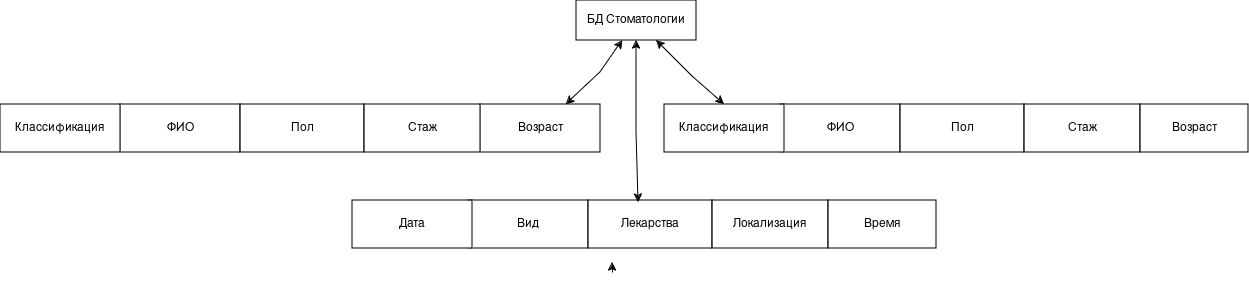

The diagram above was exported from draw.io. Its source (the exported page's mxGraphModel, read from the mxfile embedded in the PNG):
<mxGraphModel dx="2465" dy="822" grid="1" gridSize="4" guides="1" tooltips="1" connect="1" arrows="1" fold="1" page="1" pageScale="1" pageWidth="827" pageHeight="1169" math="0" shadow="0">
  <root>
    <mxCell id="0" />
    <mxCell id="1" parent="0" />
    <mxCell id="EEaISXZ2VQLPRAfeqgzK-6" edge="1" parent="1" style="edgeStyle=orthogonalEdgeStyle;rounded=0;orthogonalLoop=1;jettySize=auto;html=1;exitX=1;exitY=1;exitDx=0;exitDy=0;entryX=1;entryY=0.75;entryDx=0;entryDy=0;">
      <mxGeometry relative="1" as="geometry">
        <mxPoint x="440" y="280" as="sourcePoint" />
        <mxPoint x="440" y="270" as="targetPoint" />
      </mxGeometry>
    </mxCell>
    <mxCell id="EEaISXZ2VQLPRAfeqgzK-7" parent="1" style="whiteSpace=wrap;html=1;" value="БД Стоматологии" vertex="1">
      <mxGeometry height="40" width="120" x="404" y="8" as="geometry" />
    </mxCell>
    <mxCell id="EEaISXZ2VQLPRAfeqgzK-8" parent="1" style="whiteSpace=wrap;html=1;" value="Возраст" vertex="1">
      <mxGeometry height="48" width="120" x="308" y="112" as="geometry" />
    </mxCell>
    <mxCell id="EEaISXZ2VQLPRAfeqgzK-10" parent="1" style="whiteSpace=wrap;html=1;" value="ФИО" vertex="1">
      <mxGeometry height="48" width="120" x="-52" y="112" as="geometry" />
    </mxCell>
    <mxCell id="EEaISXZ2VQLPRAfeqgzK-11" parent="1" style="whiteSpace=wrap;html=1;" value="Пол" vertex="1">
      <mxGeometry height="48" width="124" x="68" y="112" as="geometry" />
    </mxCell>
    <mxCell id="EEaISXZ2VQLPRAfeqgzK-12" parent="1" style="whiteSpace=wrap;html=1;" value="Стаж" vertex="1">
      <mxGeometry height="48" width="116" x="192" y="112" as="geometry" />
    </mxCell>
    <mxCell id="EEaISXZ2VQLPRAfeqgzK-13" parent="1" style="whiteSpace=wrap;html=1;" value="Классификация" vertex="1">
      <mxGeometry height="48" width="120" x="-172" y="112" as="geometry" />
    </mxCell>
    <mxCell id="EEaISXZ2VQLPRAfeqgzK-14" parent="1" style="whiteSpace=wrap;html=1;" value="ФИО" vertex="1">
      <mxGeometry height="48" width="120" x="608" y="112" as="geometry" />
    </mxCell>
    <mxCell id="EEaISXZ2VQLPRAfeqgzK-15" parent="1" style="whiteSpace=wrap;html=1;" value="Пол" vertex="1">
      <mxGeometry height="48" width="124" x="728" y="112" as="geometry" />
    </mxCell>
    <mxCell id="EEaISXZ2VQLPRAfeqgzK-16" parent="1" style="whiteSpace=wrap;html=1;" value="Стаж" vertex="1">
      <mxGeometry height="48" width="116" x="852" y="112" as="geometry" />
    </mxCell>
    <mxCell id="EEaISXZ2VQLPRAfeqgzK-17" parent="1" style="whiteSpace=wrap;html=1;" value="Классификация" vertex="1">
      <mxGeometry height="48" width="120" x="492" y="112" as="geometry" />
    </mxCell>
    <mxCell id="EEaISXZ2VQLPRAfeqgzK-19" parent="1" style="whiteSpace=wrap;html=1;" value="Возраст" vertex="1">
      <mxGeometry height="48" width="108" x="968" y="112" as="geometry" />
    </mxCell>
    <mxCell id="EEaISXZ2VQLPRAfeqgzK-21" edge="1" parent="1" source="EEaISXZ2VQLPRAfeqgzK-8" style="endArrow=classic;startArrow=classic;html=1;rounded=0;" target="EEaISXZ2VQLPRAfeqgzK-7" value="">
      <mxGeometry height="50" relative="1" width="50" as="geometry">
        <Array as="points">
          <mxPoint x="428" y="80" />
        </Array>
        <mxPoint x="500" y="270" as="sourcePoint" />
        <mxPoint x="550" y="220" as="targetPoint" />
      </mxGeometry>
    </mxCell>
    <mxCell id="EEaISXZ2VQLPRAfeqgzK-22" edge="1" parent="1" source="EEaISXZ2VQLPRAfeqgzK-17" style="endArrow=classic;startArrow=classic;html=1;rounded=0;exitX=0.5;exitY=0;exitDx=0;exitDy=0;" target="EEaISXZ2VQLPRAfeqgzK-7" value="">
      <mxGeometry height="50" relative="1" width="50" as="geometry">
        <Array as="points">
          <mxPoint x="520" y="84" />
        </Array>
        <mxPoint x="268" y="116" as="sourcePoint" />
        <mxPoint x="324" y="52" as="targetPoint" />
      </mxGeometry>
    </mxCell>
    <mxCell id="EEaISXZ2VQLPRAfeqgzK-23" parent="1" style="whiteSpace=wrap;html=1;" value="Вид" vertex="1">
      <mxGeometry height="48" width="120" x="296" y="208" as="geometry" />
    </mxCell>
    <mxCell id="EEaISXZ2VQLPRAfeqgzK-24" parent="1" style="whiteSpace=wrap;html=1;" value="Лекарства" vertex="1">
      <mxGeometry height="48" width="124" x="416" y="208" as="geometry" />
    </mxCell>
    <mxCell id="EEaISXZ2VQLPRAfeqgzK-25" parent="1" style="whiteSpace=wrap;html=1;" value="Локализация" vertex="1">
      <mxGeometry height="48" width="116" x="540" y="208" as="geometry" />
    </mxCell>
    <mxCell id="EEaISXZ2VQLPRAfeqgzK-26" parent="1" style="whiteSpace=wrap;html=1;" value="Дата" vertex="1">
      <mxGeometry height="48" width="120" x="180" y="208" as="geometry" />
    </mxCell>
    <mxCell id="EEaISXZ2VQLPRAfeqgzK-27" parent="1" style="whiteSpace=wrap;html=1;" value="Время" vertex="1">
      <mxGeometry height="48" width="108" x="656" y="208" as="geometry" />
    </mxCell>
    <mxCell id="EEaISXZ2VQLPRAfeqgzK-28" edge="1" parent="1" source="EEaISXZ2VQLPRAfeqgzK-24" style="endArrow=classic;startArrow=classic;html=1;rounded=0;entryX=0.5;entryY=1;entryDx=0;entryDy=0;exitX=0.403;exitY=0.042;exitDx=0;exitDy=0;exitPerimeter=0;" target="EEaISXZ2VQLPRAfeqgzK-7" value="">
      <mxGeometry height="50" relative="1" width="50" as="geometry">
        <Array as="points">
          <mxPoint x="464" y="140" />
        </Array>
        <mxPoint x="588" y="438" as="sourcePoint" />
        <mxPoint x="638" y="388" as="targetPoint" />
      </mxGeometry>
    </mxCell>
  </root>
</mxGraphModel>